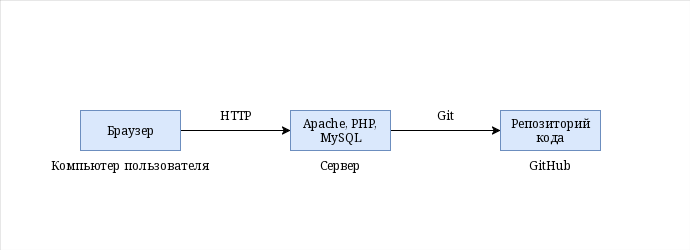

The diagram above was exported from draw.io. Its source (the exported page's mxGraphModel, read from the mxfile embedded in the PNG):
<mxGraphModel dx="1414" dy="791" grid="1" gridSize="10" guides="1" tooltips="1" connect="1" arrows="1" fold="1" page="1" pageScale="1" pageWidth="827" pageHeight="1169" math="0" shadow="0">
  <root>
    <mxCell id="0" />
    <mxCell id="1" parent="0" />
    <mxCell id="-FqpRJrsUyxT3JyNP0Gi-51" parent="1" style="rounded=0;whiteSpace=wrap;html=1;strokeWidth=0;" value="" vertex="1">
      <mxGeometry height="250" width="690" y="10" as="geometry" />
    </mxCell>
    <mxCell id="-FqpRJrsUyxT3JyNP0Gi-47" edge="1" parent="1" source="-FqpRJrsUyxT3JyNP0Gi-41" style="edgeStyle=orthogonalEdgeStyle;rounded=0;orthogonalLoop=1;jettySize=auto;html=1;entryX=0;entryY=0.5;entryDx=0;entryDy=0;" target="-FqpRJrsUyxT3JyNP0Gi-43">
      <mxGeometry relative="1" as="geometry" />
    </mxCell>
    <mxCell id="-FqpRJrsUyxT3JyNP0Gi-41" parent="1" style="rounded=0;whiteSpace=wrap;html=1;fillColor=#dae8fc;strokeColor=#6c8ebf;" value="Браузер" vertex="1">
      <mxGeometry height="40" width="100" x="80" y="120" as="geometry" />
    </mxCell>
    <mxCell id="-FqpRJrsUyxT3JyNP0Gi-42" parent="1" style="text;html=1;whiteSpace=wrap;strokeColor=none;fillColor=none;align=center;verticalAlign=middle;rounded=0;" value="Компьютер пользователя" vertex="1">
      <mxGeometry height="30" width="170" x="45" y="160" as="geometry" />
    </mxCell>
    <mxCell id="-FqpRJrsUyxT3JyNP0Gi-48" edge="1" parent="1" source="-FqpRJrsUyxT3JyNP0Gi-43" style="edgeStyle=orthogonalEdgeStyle;rounded=0;orthogonalLoop=1;jettySize=auto;html=1;entryX=0;entryY=0.5;entryDx=0;entryDy=0;" target="-FqpRJrsUyxT3JyNP0Gi-45">
      <mxGeometry relative="1" as="geometry" />
    </mxCell>
    <mxCell id="-FqpRJrsUyxT3JyNP0Gi-43" parent="1" style="rounded=0;whiteSpace=wrap;html=1;fillColor=#dae8fc;strokeColor=#6c8ebf;" value="Apache, PHP, MySQL" vertex="1">
      <mxGeometry height="40" width="100" x="290" y="120" as="geometry" />
    </mxCell>
    <mxCell id="-FqpRJrsUyxT3JyNP0Gi-44" parent="1" style="text;html=1;whiteSpace=wrap;strokeColor=none;fillColor=none;align=center;verticalAlign=middle;rounded=0;" value="Сервер" vertex="1">
      <mxGeometry height="30" width="170" x="255" y="160" as="geometry" />
    </mxCell>
    <mxCell id="-FqpRJrsUyxT3JyNP0Gi-45" parent="1" style="rounded=0;whiteSpace=wrap;html=1;fillColor=#dae8fc;strokeColor=#6c8ebf;" value="Репозиторий кода" vertex="1">
      <mxGeometry height="40" width="100" x="500" y="120" as="geometry" />
    </mxCell>
    <mxCell id="-FqpRJrsUyxT3JyNP0Gi-46" parent="1" style="text;html=1;whiteSpace=wrap;strokeColor=none;fillColor=none;align=center;verticalAlign=middle;rounded=0;" value="GitHub" vertex="1">
      <mxGeometry height="30" width="170" x="465" y="160" as="geometry" />
    </mxCell>
    <mxCell id="-FqpRJrsUyxT3JyNP0Gi-49" parent="1" style="text;html=1;whiteSpace=wrap;strokeColor=none;fillColor=none;align=center;verticalAlign=middle;rounded=0;" value="HTTP" vertex="1">
      <mxGeometry height="30" width="170" x="150" y="110" as="geometry" />
    </mxCell>
    <mxCell id="-FqpRJrsUyxT3JyNP0Gi-50" parent="1" style="text;html=1;whiteSpace=wrap;strokeColor=none;fillColor=none;align=center;verticalAlign=middle;rounded=0;" value="Git" vertex="1">
      <mxGeometry height="30" width="170" x="360" y="110" as="geometry" />
    </mxCell>
  </root>
</mxGraphModel>